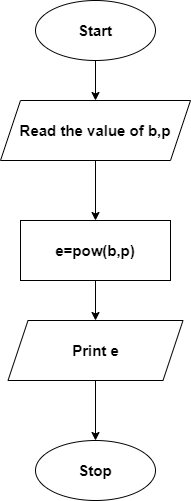

The diagram above was exported from draw.io. Its source (the exported page's mxGraphModel, read from the mxfile embedded in the PNG):
<mxGraphModel dx="868" dy="482" grid="1" gridSize="10" guides="1" tooltips="1" connect="1" arrows="1" fold="1" page="1" pageScale="1" pageWidth="827" pageHeight="1169" math="0" shadow="0">
  <root>
    <mxCell id="WIyWlLk6GJQsqaUBKTNV-0" />
    <mxCell id="WIyWlLk6GJQsqaUBKTNV-1" parent="WIyWlLk6GJQsqaUBKTNV-0" />
    <mxCell id="bli6zz775NYtrNjihB1Q-6" style="edgeStyle=orthogonalEdgeStyle;rounded=0;orthogonalLoop=1;jettySize=auto;html=1;entryX=0.5;entryY=0;entryDx=0;entryDy=0;" edge="1" parent="WIyWlLk6GJQsqaUBKTNV-1" source="bli6zz775NYtrNjihB1Q-0" target="bli6zz775NYtrNjihB1Q-1">
      <mxGeometry relative="1" as="geometry" />
    </mxCell>
    <mxCell id="bli6zz775NYtrNjihB1Q-0" value="&lt;font style=&quot;font-size: 15px&quot;&gt;&lt;b&gt;Start&lt;/b&gt;&lt;/font&gt;" style="ellipse;whiteSpace=wrap;html=1;" vertex="1" parent="WIyWlLk6GJQsqaUBKTNV-1">
      <mxGeometry x="270" y="40" width="120" height="60" as="geometry" />
    </mxCell>
    <mxCell id="bli6zz775NYtrNjihB1Q-7" style="edgeStyle=orthogonalEdgeStyle;rounded=0;orthogonalLoop=1;jettySize=auto;html=1;entryX=0.5;entryY=0;entryDx=0;entryDy=0;" edge="1" parent="WIyWlLk6GJQsqaUBKTNV-1" source="bli6zz775NYtrNjihB1Q-1" target="bli6zz775NYtrNjihB1Q-2">
      <mxGeometry relative="1" as="geometry" />
    </mxCell>
    <mxCell id="bli6zz775NYtrNjihB1Q-1" value="&lt;font style=&quot;font-size: 15px&quot;&gt;&lt;b&gt;Read the value of b,p&lt;/b&gt;&lt;/font&gt;" style="shape=parallelogram;perimeter=parallelogramPerimeter;whiteSpace=wrap;html=1;fixedSize=1;" vertex="1" parent="WIyWlLk6GJQsqaUBKTNV-1">
      <mxGeometry x="235" y="140" width="190" height="60" as="geometry" />
    </mxCell>
    <mxCell id="bli6zz775NYtrNjihB1Q-9" style="edgeStyle=orthogonalEdgeStyle;rounded=0;orthogonalLoop=1;jettySize=auto;html=1;entryX=0.5;entryY=0;entryDx=0;entryDy=0;" edge="1" parent="WIyWlLk6GJQsqaUBKTNV-1" source="bli6zz775NYtrNjihB1Q-2" target="bli6zz775NYtrNjihB1Q-3">
      <mxGeometry relative="1" as="geometry" />
    </mxCell>
    <mxCell id="bli6zz775NYtrNjihB1Q-2" value="&lt;font style=&quot;font-size: 15px&quot;&gt;&lt;b&gt;e=pow(b,p)&lt;/b&gt;&lt;/font&gt;" style="rounded=0;whiteSpace=wrap;html=1;" vertex="1" parent="WIyWlLk6GJQsqaUBKTNV-1">
      <mxGeometry x="255" y="260" width="150" height="60" as="geometry" />
    </mxCell>
    <mxCell id="bli6zz775NYtrNjihB1Q-11" style="edgeStyle=orthogonalEdgeStyle;rounded=0;orthogonalLoop=1;jettySize=auto;html=1;entryX=0.5;entryY=0;entryDx=0;entryDy=0;" edge="1" parent="WIyWlLk6GJQsqaUBKTNV-1" source="bli6zz775NYtrNjihB1Q-3" target="bli6zz775NYtrNjihB1Q-4">
      <mxGeometry relative="1" as="geometry" />
    </mxCell>
    <mxCell id="bli6zz775NYtrNjihB1Q-3" value="&lt;font style=&quot;font-size: 15px&quot;&gt;&lt;b&gt;Print e&lt;/b&gt;&lt;/font&gt;" style="shape=parallelogram;perimeter=parallelogramPerimeter;whiteSpace=wrap;html=1;fixedSize=1;" vertex="1" parent="WIyWlLk6GJQsqaUBKTNV-1">
      <mxGeometry x="242.5" y="360" width="175" height="60" as="geometry" />
    </mxCell>
    <mxCell id="bli6zz775NYtrNjihB1Q-4" value="&lt;font style=&quot;font-size: 15px&quot;&gt;&lt;b&gt;Stop&lt;/b&gt;&lt;/font&gt;" style="ellipse;whiteSpace=wrap;html=1;" vertex="1" parent="WIyWlLk6GJQsqaUBKTNV-1">
      <mxGeometry x="270" y="480" width="120" height="60" as="geometry" />
    </mxCell>
  </root>
</mxGraphModel>